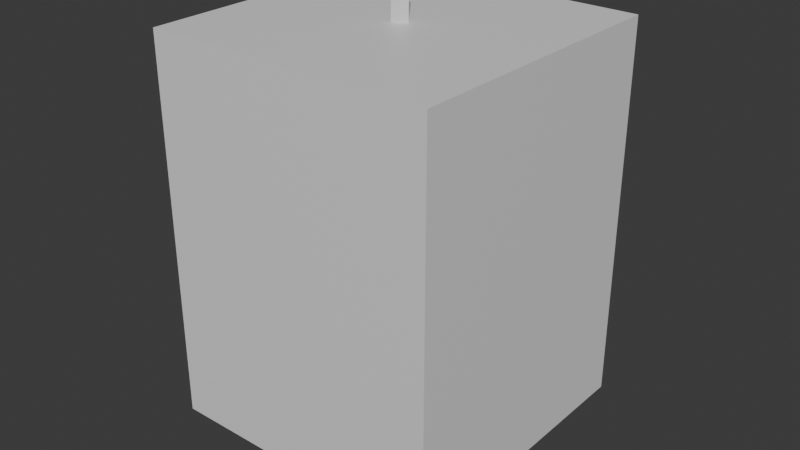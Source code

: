 # Source: pathVisMeshes.blend  (saved by Blender 5.2.44; exported with 4.5.12 LTS)
import bpy
from mathutils import Matrix  # noqa: F401  (used for matrix-valued properties, if any)

bpy.ops.wm.read_factory_settings(use_empty=True)
scene = bpy.context.scene
scene.name = 'Scene'

# ---- collections
col_collection = bpy.data.collections.new('Collection'); scene.collection.children.link(col_collection)

# ---- materials (node trees are filled in below, after node groups)
mat_material = bpy.data.materials.new('Material')
mat_material.alpha_threshold = 0.0
mat_material.use_backface_culling_lightprobe_volume = False
mat_material.roughness = 0.5
mat_material.line_color = (0.0, 0.0, 0.0, 1.0)

# ---- material node trees
mat_material.use_nodes = True; mat_material.node_tree.nodes.clear()
_N = mat_material.node_tree.nodes; _L = mat_material.node_tree.links
n0 = _N.new('ShaderNodeOutputMaterial'); n0.name = 'Material Output'; n0.location = (200, 100)
n1 = _N.new('ShaderNodeBsdfPrincipled'); n1.name = 'Principled BSDF'; n1.location = (-200, 100)
n1.inputs[10].default_value = 0.005
_L.new(n1.outputs[0], n0.inputs[0])
n0.is_active_output = True

# ---- world
world_world = bpy.data.worlds.new('World'); scene.world = world_world
world_world.use_nodes = True; world_world.node_tree.nodes.clear()
_N = world_world.node_tree.nodes; _L = world_world.node_tree.links
n0 = _N.new('ShaderNodeOutputWorld'); n0.name = 'World Output'; n0.location = (200, 100)
n1 = _N.new('ShaderNodeBackground'); n1.name = 'Background'; n1.location = (-200, 100)
n1.inputs[0].default_value = (0.05088, 0.05088, 0.05088, 1.0)
_L.new(n1.outputs[0], n0.inputs[0])
n0.is_active_output = True
world_world.color = (0.05088, 0.05088, 0.05088)
world_world.sun_shadow_jitter_overblur = 0.0

# ---- meshes
me_cube = bpy.data.meshes.new('Cube')
me_cube.from_pydata([(1.0, 1.0, 1.0), (1.0, 1.0, -1.0), (1.0, -1.0, 1.0), (1.0, -1.0, -1.0), (-1.0, 1.0, 1.0), (-1.0, 1.0, -1.0), (-1.0, -1.0, 1.0), (-1.0, -1.0, -1.0)], [], [(0, 4, 6, 2), (3, 2, 6, 7), (7, 6, 4, 5), (5, 1, 3, 7), (1, 0, 2, 3), (5, 4, 0, 1)])
_uv = me_cube.uv_layers.new(name='UVMap')
_uv.uv.foreach_set('vector', [0.625, 0.5, 0.875, 0.5, 0.875, 0.75, 0.625, 0.75, 0.375, 0.75, 0.625, 0.75, 0.625, 1.0, 0.375, 1.0, 0.375, 0.0, 0.625, 0.0, 0.625, 0.25, 0.375, 0.25, 0.125, 0.5, 0.375, 0.5, 0.375, 0.75, 0.125, 0.75, 0.375, 0.5, 0.625, 0.5, 0.625, 0.75, 0.375, 0.75, 0.375, 0.25, 0.625, 0.25, 0.625, 0.5, 0.375, 0.5])
me_cube.materials.append(mat_material)
me_cube.use_mirror_vertex_groups = False
me_cube.update()
me_cylinder = bpy.data.meshes.new('Cylinder')
me_cylinder.from_pydata([(0.0, 0.7723, -1.0), (0.0, 0.7723, 1.0), (0.3589, 0.6839, -1.0), (0.3589, 0.6839, 1.0), (0.6356, 0.4387, -1.0), (0.6356, 0.4387, 1.0), (0.7667, 0.09309, -1.0), (0.7667, 0.09309, 1.0), (0.7221, -0.2739, -1.0), (0.7221, -0.2739, 1.0), (0.5121, -0.5781, -1.0), (0.5121, -0.5781, 1.0), (0.1848, -0.7499, -1.0), (0.1848, -0.7499, 1.0), (-0.1848, -0.7499, -1.0), (-0.1848, -0.7499, 1.0), (-0.5121, -0.5781, -1.0), (-0.5121, -0.5781, 1.0), (-0.7221, -0.2739, -1.0), (-0.7221, -0.2739, 1.0), (-0.7667, 0.09309, -1.0), (-0.7667, 0.09309, 1.0), (-0.6356, 0.4387, -1.0), (-0.6356, 0.4387, 1.0), (-0.3589, 0.6839, -1.0), (-0.3589, 0.6839, 1.0), (0.0, 1.0, -1.0), (0.4647, 0.8855, -1.0), (0.4647, 0.8855, 1.0), (0.0, 1.0, 1.0), (0.823, 0.5681, -1.0), (0.823, 0.5681, 1.0), (0.9927, 0.1205, -1.0), (0.9927, 0.1205, 1.0), (0.935, -0.3546, -1.0), (0.935, -0.3546, 1.0), (0.6631, -0.7485, -1.0), (0.6631, -0.7485, 1.0), (0.2393, -0.9709, -1.0), (0.2393, -0.9709, 1.0), (-0.2393, -0.9709, -1.0), (-0.2393, -0.9709, 1.0), (-0.6631, -0.7485, -1.0), (-0.6631, -0.7485, 1.0), (-0.935, -0.3546, -1.0), (-0.935, -0.3546, 1.0), (-0.9927, 0.1205, -1.0), (-0.9927, 0.1205, 1.0), (-0.823, 0.5681, -1.0), (-0.823, 0.5681, 1.0), (-0.4647, 0.8855, -1.0), (-0.4647, 0.8855, 1.0), (-2.896e-08, 0.5154, -0.9703), (-2.896e-08, 0.5154, 0.9703), (0.3313, 0.3948, -0.9703), (0.3313, 0.3948, 0.9703), (0.5076, 0.0895, -0.9703), (0.5076, 0.0895, 0.9703), (0.4464, -0.2577, -0.9703), (0.4464, -0.2577, 0.9703), (0.1763, -0.4843, -0.9703), (0.1763, -0.4843, 0.9703), (-0.1763, -0.4843, -0.9703), (-0.1763, -0.4843, 0.9703), (-0.4464, -0.2577, -0.9703), (-0.4464, -0.2577, 0.9703), (-0.5076, 0.0895, -0.9703), (-0.5076, 0.0895, 0.9703), (-0.3313, 0.3948, -0.9703), (-0.3313, 0.3948, 0.9703)], [], [(26, 29, 28, 27), (27, 28, 31, 30), (30, 31, 33, 32), (32, 33, 35, 34), (34, 35, 37, 36), (36, 37, 39, 38), (38, 39, 41, 40), (40, 41, 43, 42), (42, 43, 45, 44), (44, 45, 47, 46), (46, 47, 49, 48), (25, 23, 22, 24), (48, 49, 51, 50), (50, 51, 29, 26), (1, 25, 24, 0), (2, 0, 26, 27), (1, 3, 28, 29), (4, 2, 27, 30), (3, 5, 31, 28), (6, 4, 30, 32), (5, 7, 33, 31), (8, 6, 32, 34), (7, 9, 35, 33), (10, 8, 34, 36), (9, 11, 37, 35), (12, 10, 36, 38), (11, 13, 39, 37), (14, 12, 38, 40), (13, 15, 41, 39), (16, 14, 40, 42), (15, 17, 43, 41), (18, 16, 42, 44), (17, 19, 45, 43), (20, 18, 44, 46), (19, 21, 47, 45), (22, 20, 46, 48), (21, 23, 49, 47), (24, 22, 48, 50), (23, 25, 51, 49), (0, 24, 50, 26), (25, 1, 29, 51), (23, 21, 20, 22), (21, 19, 18, 20), (19, 17, 16, 18), (17, 15, 14, 16), (15, 13, 12, 14), (13, 11, 10, 12), (11, 9, 8, 10), (9, 7, 6, 8), (7, 5, 4, 6), (5, 3, 2, 4), (3, 1, 0, 2), (52, 53, 55, 54), (54, 55, 57, 56), (56, 57, 59, 58), (58, 59, 61, 60), (60, 61, 63, 62), (62, 63, 65, 64), (64, 65, 67, 66), (55, 53, 69, 67, 65, 63, 61, 59, 57), (66, 67, 69, 68), (68, 69, 53, 52), (52, 54, 56, 58, 60, 62, 64, 66, 68)])
_uv = me_cylinder.uv_layers.new(name='UVMap')
_uv.uv.foreach_set('vector', [1.0, 0.5, 1.0, 1.0, 0.9231, 1.0, 0.9231, 0.5, 0.9231, 0.5, 0.9231, 1.0, 0.8462, 1.0, 0.8462, 0.5, 0.8462, 0.5, 0.8462, 1.0, 0.7692, 1.0, 0.7692, 0.5, 0.7692, 0.5, 0.7692, 1.0, 0.6923, 1.0, 0.6923, 0.5, 0.6923, 0.5, 0.6923, 1.0, 0.6154, 1.0, 0.6154, 0.5, 0.6154, 0.5, 0.6154, 1.0, 0.5385, 1.0, 0.5385, 0.5, 0.5385, 0.5, 0.5385, 1.0, 0.4615, 1.0, 0.4615, 0.5, 0.4615, 0.5, 0.4615, 1.0, 0.3846, 1.0, 0.3846, 0.5, 0.3846, 0.5, 0.3846, 1.0, 0.3077, 1.0, 0.3077, 0.5, 0.3077, 0.5, 0.3077, 1.0, 0.2308, 1.0, 0.2308, 0.5, 0.2308, 0.5, 0.2308, 1.0, 0.1538, 1.0, 0.1538, 0.5, 0.1639, 0.4141, 0.09745, 0.3553, 0.5975, 0.3553, 0.6639, 0.4141, 0.1538, 0.5, 0.1538, 1.0, 0.07692, 1.0, 0.07692, 0.5, 0.07692, 0.5, 0.07692, 1.0, 4.47e-08, 1.0, 4.47e-08, 0.5, 0.25, 0.4354, 0.1639, 0.4141, 0.6639, 0.4141, 0.75, 0.4354, 0.8361, 0.4141, 0.75, 0.4354, 0.75, 0.49, 0.8615, 0.4625, 0.25, 0.4354, 0.3361, 0.4141, 0.3615, 0.4625, 0.25, 0.49, 0.9025, 0.3553, 0.8361, 0.4141, 0.8615, 0.4625, 0.9475, 0.3863, 0.3361, 0.4141, 0.4025, 0.3553, 0.4475, 0.3863, 0.3615, 0.4625, 0.934, 0.2723, 0.9025, 0.3553, 0.9475, 0.3863, 0.9883, 0.2789, 0.4025, 0.3553, 0.434, 0.2723, 0.4883, 0.2789, 0.4475, 0.3863, 0.9233, 0.1843, 0.934, 0.2723, 0.9883, 0.2789, 0.9744, 0.1649, 0.434, 0.2723, 0.4233, 0.1843, 0.4744, 0.1649, 0.4883, 0.2789, 0.8729, 0.1113, 0.9233, 0.1843, 0.9744, 0.1649, 0.9091, 0.07036, 0.4233, 0.1843, 0.3729, 0.1113, 0.4091, 0.07036, 0.4744, 0.1649, 0.7944, 0.07003, 0.8729, 0.1113, 0.9091, 0.07036, 0.8074, 0.01697, 0.3729, 0.1113, 0.2944, 0.07003, 0.3074, 0.01697, 0.4091, 0.07036, 0.7056, 0.07003, 0.7944, 0.07003, 0.8074, 0.01697, 0.6926, 0.01697, 0.2944, 0.07003, 0.2056, 0.07003, 0.1926, 0.01697, 0.3074, 0.01697, 0.6271, 0.1113, 0.7056, 0.07003, 0.6926, 0.01697, 0.5909, 0.07036, 0.2056, 0.07003, 0.1271, 0.1113, 0.09085, 0.07036, 0.1926, 0.01697, 0.5767, 0.1843, 0.6271, 0.1113, 0.5909, 0.07036, 0.5256, 0.1649, 0.1271, 0.1113, 0.07669, 0.1843, 0.0256, 0.1649, 0.09085, 0.07036, 0.566, 0.2723, 0.5767, 0.1843, 0.5256, 0.1649, 0.5117, 0.2789, 0.07669, 0.1843, 0.06599, 0.2723, 0.01175, 0.2789, 0.0256, 0.1649, 0.5975, 0.3553, 0.566, 0.2723, 0.5117, 0.2789, 0.5525, 0.3863, 0.06599, 0.2723, 0.09745, 0.3553, 0.05248, 0.3863, 0.01175, 0.2789, 0.6639, 0.4141, 0.5975, 0.3553, 0.5525, 0.3863, 0.6385, 0.4625, 0.09745, 0.3553, 0.1639, 0.4141, 0.1385, 0.4625, 0.05248, 0.3863, 0.75, 0.4354, 0.6639, 0.4141, 0.6385, 0.4625, 0.75, 0.49, 0.1639, 0.4141, 0.25, 0.4354, 0.25, 0.49, 0.1385, 0.4625, 0.09745, 0.3553, 0.06599, 0.2723, 0.566, 0.2723, 0.5975, 0.3553, 0.06599, 0.2723, 0.07669, 0.1843, 0.5767, 0.1843, 0.566, 0.2723, 0.07669, 0.1843, 0.1271, 0.1113, 0.6271, 0.1113, 0.5767, 0.1843, 0.1271, 0.1113, 0.2056, 0.07003, 0.7056, 0.07003, 0.6271, 0.1113, 0.2056, 0.07003, 0.2944, 0.07003, 0.7944, 0.07003, 0.7056, 0.07003, 0.2944, 0.07003, 0.3729, 0.1113, 0.8729, 0.1113, 0.7944, 0.07003, 0.3729, 0.1113, 0.4233, 0.1843, 0.9233, 0.1843, 0.8729, 0.1113, 0.4233, 0.1843, 0.434, 0.2723, 0.934, 0.2723, 0.9233, 0.1843, 0.434, 0.2723, 0.4025, 0.3553, 0.9025, 0.3553, 0.934, 0.2723, 0.4025, 0.3553, 0.3361, 0.4141, 0.8361, 0.4141, 0.9025, 0.3553, 0.3361, 0.4141, 0.25, 0.4354, 0.75, 0.4354, 0.8361, 0.4141, 1.0, 0.5, 1.0, 1.0, 0.8889, 1.0, 0.8889, 0.5, 0.8889, 0.5, 0.8889, 1.0, 0.7778, 1.0, 0.7778, 0.5, 0.7778, 0.5, 0.7778, 1.0, 0.6667, 1.0, 0.6667, 0.5, 0.6667, 0.5, 0.6667, 1.0, 0.5556, 1.0, 0.5556, 0.5, 0.5556, 0.5, 0.5556, 1.0, 0.4444, 1.0, 0.4444, 0.5, 0.4444, 0.5, 0.4444, 1.0, 0.3333, 1.0, 0.3333, 0.5, 0.3333, 0.5, 0.3333, 1.0, 0.2222, 1.0, 0.2222, 0.5, 0.4043, 0.4339, 0.25, 0.49, 0.09573, 0.4339, 0.01365, 0.2917, 0.04215, 0.13, 0.1679, 0.02447, 0.3321, 0.02447, 0.4578, 0.13, 0.4864, 0.2917, 0.2222, 0.5, 0.2222, 1.0, 0.1111, 1.0, 0.1111, 0.5, 0.1111, 0.5, 0.1111, 1.0, 4.47e-08, 1.0, 4.47e-08, 0.5, 0.75, 0.49, 0.9043, 0.4339, 0.9864, 0.2917, 0.9578, 0.13, 0.8321, 0.02447, 0.6679, 0.02447, 0.5422, 0.13, 0.5136, 0.2917, 0.5957, 0.4339])
me_cylinder.update()
me_cylinder_001 = bpy.data.meshes.new('Cylinder.001')
me_cylinder_001.from_pydata([(0.0, 0.7723, -1.0), (0.0, 0.7723, 1.0), (0.3589, 0.6839, -1.0), (0.3589, 0.6839, 1.0), (0.6356, 0.4387, -1.0), (0.6356, 0.4387, 1.0), (0.7667, 0.09309, -1.0), (0.7667, 0.09309, 1.0), (0.7221, -0.2739, -1.0), (0.7221, -0.2739, 1.0), (0.5121, -0.5781, -1.0), (0.5121, -0.5781, 1.0), (0.1848, -0.7499, -1.0), (0.1848, -0.7499, 1.0), (-0.1848, -0.7499, -1.0), (-0.1848, -0.7499, 1.0), (-0.5121, -0.5781, -1.0), (-0.5121, -0.5781, 1.0), (-0.7221, -0.2739, -1.0), (-0.7221, -0.2739, 1.0), (-0.7667, 0.09309, -1.0), (-0.7667, 0.09309, 1.0), (-0.6356, 0.4387, -1.0), (-0.6356, 0.4387, 1.0), (-0.3589, 0.6839, -1.0), (-0.3589, 0.6839, 1.0), (0.0, 1.0, -1.0), (0.4647, 0.8855, -1.0), (0.4647, 0.8855, 1.0), (0.0, 1.0, 1.0), (0.823, 0.5681, -1.0), (0.823, 0.5681, 1.0), (0.9927, 0.1205, -1.0), (0.9927, 0.1205, 1.0), (0.935, -0.3546, -1.0), (0.935, -0.3546, 1.0), (0.6631, -0.7485, -1.0), (0.6631, -0.7485, 1.0), (0.2393, -0.9709, -1.0), (0.2393, -0.9709, 1.0), (-0.2393, -0.9709, -1.0), (-0.2393, -0.9709, 1.0), (-0.6631, -0.7485, -1.0), (-0.6631, -0.7485, 1.0), (-0.935, -0.3546, -1.0), (-0.935, -0.3546, 1.0), (-0.9927, 0.1205, -1.0), (-0.9927, 0.1205, 1.0), (-0.823, 0.5681, -1.0), (-0.823, 0.5681, 1.0), (-0.4647, 0.8855, -1.0), (-0.4647, 0.8855, 1.0)], [], [(26, 29, 28, 27), (27, 28, 31, 30), (30, 31, 33, 32), (32, 33, 35, 34), (34, 35, 37, 36), (36, 37, 39, 38), (38, 39, 41, 40), (40, 41, 43, 42), (42, 43, 45, 44), (44, 45, 47, 46), (46, 47, 49, 48), (25, 23, 22, 24), (48, 49, 51, 50), (50, 51, 29, 26), (1, 25, 24, 0), (2, 0, 26, 27), (1, 3, 28, 29), (4, 2, 27, 30), (3, 5, 31, 28), (6, 4, 30, 32), (5, 7, 33, 31), (8, 6, 32, 34), (7, 9, 35, 33), (10, 8, 34, 36), (9, 11, 37, 35), (12, 10, 36, 38), (11, 13, 39, 37), (14, 12, 38, 40), (13, 15, 41, 39), (16, 14, 40, 42), (15, 17, 43, 41), (18, 16, 42, 44), (17, 19, 45, 43), (20, 18, 44, 46), (19, 21, 47, 45), (22, 20, 46, 48), (21, 23, 49, 47), (24, 22, 48, 50), (23, 25, 51, 49), (0, 24, 50, 26), (25, 1, 29, 51), (23, 21, 20, 22), (21, 19, 18, 20), (19, 17, 16, 18), (17, 15, 14, 16), (15, 13, 12, 14), (13, 11, 10, 12), (11, 9, 8, 10), (9, 7, 6, 8), (7, 5, 4, 6), (5, 3, 2, 4), (3, 1, 0, 2)])
_uv = me_cylinder_001.uv_layers.new(name='UVMap')
_uv.uv.foreach_set('vector', [1.0, 0.5, 1.0, 1.0, 0.9231, 1.0, 0.9231, 0.5, 0.9231, 0.5, 0.9231, 1.0, 0.8462, 1.0, 0.8462, 0.5, 0.8462, 0.5, 0.8462, 1.0, 0.7692, 1.0, 0.7692, 0.5, 0.7692, 0.5, 0.7692, 1.0, 0.6923, 1.0, 0.6923, 0.5, 0.6923, 0.5, 0.6923, 1.0, 0.6154, 1.0, 0.6154, 0.5, 0.6154, 0.5, 0.6154, 1.0, 0.5385, 1.0, 0.5385, 0.5, 0.5385, 0.5, 0.5385, 1.0, 0.4615, 1.0, 0.4615, 0.5, 0.4615, 0.5, 0.4615, 1.0, 0.3846, 1.0, 0.3846, 0.5, 0.3846, 0.5, 0.3846, 1.0, 0.3077, 1.0, 0.3077, 0.5, 0.3077, 0.5, 0.3077, 1.0, 0.2308, 1.0, 0.2308, 0.5, 0.2308, 0.5, 0.2308, 1.0, 0.1538, 1.0, 0.1538, 0.5, 0.1639, 0.4141, 0.09745, 0.3553, 0.5975, 0.3553, 0.6639, 0.4141, 0.1538, 0.5, 0.1538, 1.0, 0.07692, 1.0, 0.07692, 0.5, 0.07692, 0.5, 0.07692, 1.0, 4.47e-08, 1.0, 4.47e-08, 0.5, 0.25, 0.4354, 0.1639, 0.4141, 0.6639, 0.4141, 0.75, 0.4354, 0.8361, 0.4141, 0.75, 0.4354, 0.75, 0.49, 0.8615, 0.4625, 0.25, 0.4354, 0.3361, 0.4141, 0.3615, 0.4625, 0.25, 0.49, 0.9025, 0.3553, 0.8361, 0.4141, 0.8615, 0.4625, 0.9475, 0.3863, 0.3361, 0.4141, 0.4025, 0.3553, 0.4475, 0.3863, 0.3615, 0.4625, 0.934, 0.2723, 0.9025, 0.3553, 0.9475, 0.3863, 0.9883, 0.2789, 0.4025, 0.3553, 0.434, 0.2723, 0.4883, 0.2789, 0.4475, 0.3863, 0.9233, 0.1843, 0.934, 0.2723, 0.9883, 0.2789, 0.9744, 0.1649, 0.434, 0.2723, 0.4233, 0.1843, 0.4744, 0.1649, 0.4883, 0.2789, 0.8729, 0.1113, 0.9233, 0.1843, 0.9744, 0.1649, 0.9091, 0.07036, 0.4233, 0.1843, 0.3729, 0.1113, 0.4091, 0.07036, 0.4744, 0.1649, 0.7944, 0.07003, 0.8729, 0.1113, 0.9091, 0.07036, 0.8074, 0.01697, 0.3729, 0.1113, 0.2944, 0.07003, 0.3074, 0.01697, 0.4091, 0.07036, 0.7056, 0.07003, 0.7944, 0.07003, 0.8074, 0.01697, 0.6926, 0.01697, 0.2944, 0.07003, 0.2056, 0.07003, 0.1926, 0.01697, 0.3074, 0.01697, 0.6271, 0.1113, 0.7056, 0.07003, 0.6926, 0.01697, 0.5909, 0.07036, 0.2056, 0.07003, 0.1271, 0.1113, 0.09085, 0.07036, 0.1926, 0.01697, 0.5767, 0.1843, 0.6271, 0.1113, 0.5909, 0.07036, 0.5256, 0.1649, 0.1271, 0.1113, 0.07669, 0.1843, 0.0256, 0.1649, 0.09085, 0.07036, 0.566, 0.2723, 0.5767, 0.1843, 0.5256, 0.1649, 0.5117, 0.2789, 0.07669, 0.1843, 0.06599, 0.2723, 0.01175, 0.2789, 0.0256, 0.1649, 0.5975, 0.3553, 0.566, 0.2723, 0.5117, 0.2789, 0.5525, 0.3863, 0.06599, 0.2723, 0.09745, 0.3553, 0.05248, 0.3863, 0.01175, 0.2789, 0.6639, 0.4141, 0.5975, 0.3553, 0.5525, 0.3863, 0.6385, 0.4625, 0.09745, 0.3553, 0.1639, 0.4141, 0.1385, 0.4625, 0.05248, 0.3863, 0.75, 0.4354, 0.6639, 0.4141, 0.6385, 0.4625, 0.75, 0.49, 0.1639, 0.4141, 0.25, 0.4354, 0.25, 0.49, 0.1385, 0.4625, 0.09745, 0.3553, 0.06599, 0.2723, 0.566, 0.2723, 0.5975, 0.3553, 0.06599, 0.2723, 0.07669, 0.1843, 0.5767, 0.1843, 0.566, 0.2723, 0.07669, 0.1843, 0.1271, 0.1113, 0.6271, 0.1113, 0.5767, 0.1843, 0.1271, 0.1113, 0.2056, 0.07003, 0.7056, 0.07003, 0.6271, 0.1113, 0.2056, 0.07003, 0.2944, 0.07003, 0.7944, 0.07003, 0.7056, 0.07003, 0.2944, 0.07003, 0.3729, 0.1113, 0.8729, 0.1113, 0.7944, 0.07003, 0.3729, 0.1113, 0.4233, 0.1843, 0.9233, 0.1843, 0.8729, 0.1113, 0.4233, 0.1843, 0.434, 0.2723, 0.934, 0.2723, 0.9233, 0.1843, 0.434, 0.2723, 0.4025, 0.3553, 0.9025, 0.3553, 0.934, 0.2723, 0.4025, 0.3553, 0.3361, 0.4141, 0.8361, 0.4141, 0.9025, 0.3553, 0.3361, 0.4141, 0.25, 0.4354, 0.75, 0.4354, 0.8361, 0.4141])
me_cylinder_001.update()
me_sphere = bpy.data.meshes.new('Sphere')
me_sphere.from_pydata([(0.0, 0.0, 1.0), (0.0, 0.9511, 0.309), (0.0, 0.9511, -0.309), (0.0, 0.0, -1.0), (0.3778, 0.4503, 0.809), (0.6113, 0.7286, 0.309), (0.6113, 0.7286, -0.309), (0.3778, 0.4503, -0.809), (0.5789, 0.1021, 0.809), (0.9366, 0.1651, 0.309), (0.9366, 0.1651, -0.309), (0.5789, 0.1021, -0.809), (0.509, -0.2939, 0.809), (0.8236, -0.4755, 0.309), (0.8236, -0.4755, -0.309), (0.509, -0.2939, -0.809), (0.201, -0.5523, 0.809), (0.3253, -0.8937, 0.309), (0.3253, -0.8937, -0.309), (0.201, -0.5523, -0.809), (-0.201, -0.5523, 0.809), (-0.3253, -0.8937, 0.309), (-0.3253, -0.8937, -0.309), (-0.201, -0.5523, -0.809), (-0.509, -0.2939, 0.809), (-0.8236, -0.4755, 0.309), (-0.8236, -0.4755, -0.309), (-0.509, -0.2939, -0.809), (-0.5789, 0.1021, 0.809), (-0.9366, 0.1651, 0.309), (-0.9366, 0.1651, -0.309), (-0.5789, 0.1021, -0.809), (-0.3778, 0.4503, 0.809), (-0.6113, 0.7286, 0.309), (-0.6113, 0.7286, -0.309), (-0.3778, 0.4503, -0.809), (-8.941e-08, 0.5878, 0.809), (-8.941e-08, 0.5878, -0.809)], [], [(3, 37, 7), (2, 1, 5, 6), (36, 0, 4), (37, 2, 6, 7), (1, 36, 4, 5), (5, 4, 8, 9), (3, 7, 11), (6, 5, 9, 10), (4, 0, 8), (7, 6, 10, 11), (9, 8, 12, 13), (3, 11, 15), (10, 9, 13, 14), (8, 0, 12), (11, 10, 14, 15), (13, 12, 16, 17), (3, 15, 19), (14, 13, 17, 18), (12, 0, 16), (15, 14, 18, 19), (17, 16, 20, 21), (3, 19, 23), (18, 17, 21, 22), (16, 0, 20), (19, 18, 22, 23), (21, 20, 24, 25), (3, 23, 27), (22, 21, 25, 26), (20, 0, 24), (23, 22, 26, 27), (25, 24, 28, 29), (3, 27, 31), (26, 25, 29, 30), (24, 0, 28), (27, 26, 30, 31), (29, 28, 32, 33), (3, 31, 35), (30, 29, 33, 34), (28, 0, 32), (31, 30, 34, 35), (33, 32, 36, 1), (3, 35, 37), (34, 33, 1, 2), (32, 0, 36), (35, 34, 2, 37)])
_uv = me_sphere.uv_layers.new(name='UVMap')
_uv.uv.foreach_set('vector', [0.6111, 0.0, 0.6667, 0.2, 0.5556, 0.2, 0.6667, 0.4, 0.6667, 0.6, 0.5556, 0.6, 0.5556, 0.4, 0.6667, 0.8, 0.6111, 1.0, 0.5556, 0.8, 0.6667, 0.2, 0.6667, 0.4, 0.5556, 0.4, 0.5556, 0.2, 0.6667, 0.6, 0.6667, 0.8, 0.5556, 0.8, 0.5556, 0.6, 0.5556, 0.6, 0.5556, 0.8, 0.4444, 0.8, 0.4444, 0.6, 0.5, 0.0, 0.5556, 0.2, 0.4444, 0.2, 0.5556, 0.4, 0.5556, 0.6, 0.4444, 0.6, 0.4444, 0.4, 0.5556, 0.8, 0.5, 1.0, 0.4444, 0.8, 0.5556, 0.2, 0.5556, 0.4, 0.4444, 0.4, 0.4444, 0.2, 0.4444, 0.6, 0.4444, 0.8, 0.3333, 0.8, 0.3333, 0.6, 0.3889, 0.0, 0.4444, 0.2, 0.3333, 0.2, 0.4444, 0.4, 0.4444, 0.6, 0.3333, 0.6, 0.3333, 0.4, 0.4444, 0.8, 0.3889, 1.0, 0.3333, 0.8, 0.4444, 0.2, 0.4444, 0.4, 0.3333, 0.4, 0.3333, 0.2, 0.3333, 0.6, 0.3333, 0.8, 0.2222, 0.8, 0.2222, 0.6, 0.2778, 0.0, 0.3333, 0.2, 0.2222, 0.2, 0.3333, 0.4, 0.3333, 0.6, 0.2222, 0.6, 0.2222, 0.4, 0.3333, 0.8, 0.2778, 1.0, 0.2222, 0.8, 0.3333, 0.2, 0.3333, 0.4, 0.2222, 0.4, 0.2222, 0.2, 0.2222, 0.6, 0.2222, 0.8, 0.1111, 0.8, 0.1111, 0.6, 0.1667, 0.0, 0.2222, 0.2, 0.1111, 0.2, 0.2222, 0.4, 0.2222, 0.6, 0.1111, 0.6, 0.1111, 0.4, 0.2222, 0.8, 0.1667, 1.0, 0.1111, 0.8, 0.2222, 0.2, 0.2222, 0.4, 0.1111, 0.4, 0.1111, 0.2, 0.1111, 0.6, 0.1111, 0.8, 0.0, 0.8, 0.0, 0.6, 0.05556, 0.0, 0.1111, 0.2, 0.0, 0.2, 0.1111, 0.4, 0.1111, 0.6, 0.0, 0.6, 0.0, 0.4, 0.1111, 0.8, 0.05556, 1.0, 0.0, 0.8, 0.1111, 0.2, 0.1111, 0.4, 0.0, 0.4, 0.0, 0.2, 1.0, 0.6, 1.0, 0.8, 0.8889, 0.8, 0.8889, 0.6, 0.9444, 0.0, 1.0, 0.2, 0.8889, 0.2, 1.0, 0.4, 1.0, 0.6, 0.8889, 0.6, 0.8889, 0.4, 1.0, 0.8, 0.9444, 1.0, 0.8889, 0.8, 1.0, 0.2, 1.0, 0.4, 0.8889, 0.4, 0.8889, 0.2, 0.8889, 0.6, 0.8889, 0.8, 0.7778, 0.8, 0.7778, 0.6, 0.8333, 0.0, 0.8889, 0.2, 0.7778, 0.2, 0.8889, 0.4, 0.8889, 0.6, 0.7778, 0.6, 0.7778, 0.4, 0.8889, 0.8, 0.8333, 1.0, 0.7778, 0.8, 0.8889, 0.2, 0.8889, 0.4, 0.7778, 0.4, 0.7778, 0.2, 0.7778, 0.6, 0.7778, 0.8, 0.6667, 0.8, 0.6667, 0.6, 0.7222, 0.0, 0.7778, 0.2, 0.6667, 0.2, 0.7778, 0.4, 0.7778, 0.6, 0.6667, 0.6, 0.6667, 0.4, 0.7778, 0.8, 0.7222, 1.0, 0.6667, 0.8, 0.7778, 0.2, 0.7778, 0.4, 0.6667, 0.4, 0.6667, 0.2])
me_sphere.update()
me_cylinder_002 = bpy.data.meshes.new('Cylinder.002')
me_cylinder_002.from_pydata([(0.0, 1.0, -1.0), (0.0, 1.0, 1.0), (0.9511, 0.309, -1.0), (0.9511, 0.309, 1.0), (0.5878, -0.809, -1.0), (0.5878, -0.809, 1.0), (-0.5878, -0.809, -1.0), (-0.5878, -0.809, 1.0), (-0.9511, 0.309, -1.0), (-0.9511, 0.309, 1.0)], [], [(0, 1, 3, 2), (2, 3, 5, 4), (4, 5, 7, 6), (3, 1, 9, 7, 5), (6, 7, 9, 8), (8, 9, 1, 0), (0, 2, 4, 6, 8)])
_uv = me_cylinder_002.uv_layers.new(name='UVMap')
_uv.uv.foreach_set('vector', [1.0, 0.5, 1.0, 1.0, 0.8, 1.0, 0.8, 0.5, 0.8, 0.5, 0.8, 1.0, 0.6, 1.0, 0.6, 0.5, 0.6, 0.5, 0.6, 1.0, 0.4, 1.0, 0.4, 0.5, 0.4783, 0.3242, 0.25, 0.49, 0.02175, 0.3242, 0.1089, 0.05584, 0.3911, 0.05584, 0.4, 0.5, 0.4, 1.0, 0.2, 1.0, 0.2, 0.5, 0.2, 0.5, 0.2, 1.0, 2.98e-08, 1.0, 2.98e-08, 0.5, 0.75, 0.49, 0.9783, 0.3242, 0.8911, 0.05584, 0.6089, 0.05584, 0.5217, 0.3242])
me_cylinder_002.update()
me_cylinder_003 = bpy.data.meshes.new('Cylinder.003')
me_cylinder_003.from_pydata([(0.0, 1.0, -1.0), (0.0, 1.0, 1.0), (0.9511, 0.309, -1.0), (0.9511, 0.309, 1.0), (0.5878, -0.809, -1.0), (0.5878, -0.809, 1.0), (-0.5878, -0.809, -1.0), (-0.5878, -0.809, 1.0), (-0.9511, 0.309, -1.0), (-0.9511, 0.309, 1.0), (2.682, -10.94, 0.696), (2.682, 10.94, 0.696), (3.373, -10.94, 0.6571), (3.373, 10.94, 0.6571), (4.491, -10.94, 0.6719), (4.491, 10.94, 0.6719), (4.491, -10.94, 0.72), (4.491, 10.94, 0.72), (3.373, -10.94, 0.7349), (3.373, 10.94, 0.7349), (3.688, -10.94, 0.6057), (3.688, 10.94, 0.6057), (3.688, 0.0, -0.1128)], [], [(0, 1, 3, 2), (2, 3, 5, 4), (4, 5, 7, 6), (3, 1, 9, 7, 5), (6, 7, 9, 8), (8, 9, 1, 0), (0, 2, 4, 6, 8), (10, 11, 13, 12), (12, 13, 15, 14), (14, 15, 17, 16), (13, 11, 19, 17, 15), (16, 17, 19, 18), (18, 19, 11, 10), (10, 12, 14, 16, 18), (20, 21, 22)])
_uv = me_cylinder_003.uv_layers.new(name='UVMap')
_uv.uv.foreach_set('vector', [1.0, 0.5, 1.0, 1.0, 0.8, 1.0, 0.8, 0.5, 0.8, 0.5, 0.8, 1.0, 0.6, 1.0, 0.6, 0.5, 0.6, 0.5, 0.6, 1.0, 0.4, 1.0, 0.4, 0.5, 0.4783, 0.3242, 0.25, 0.49, 0.02175, 0.3242, 0.1089, 0.05584, 0.3911, 0.05584, 0.4, 0.5, 0.4, 1.0, 0.2, 1.0, 0.2, 0.5, 0.2, 0.5, 0.2, 1.0, 2.98e-08, 1.0, 2.98e-08, 0.5, 0.75, 0.49, 0.9783, 0.3242, 0.8911, 0.05584, 0.6089, 0.05584, 0.5217, 0.3242, 1.0, 0.5, 1.0, 1.0, 0.8, 1.0, 0.8, 0.5, 0.8, 0.5, 0.8, 1.0, 0.6, 1.0, 0.6, 0.5, 0.6, 0.5, 0.6, 1.0, 0.4, 1.0, 0.4, 0.5, 0.4783, 0.3242, 0.25, 0.49, 0.02175, 0.3242, 0.1089, 0.05584, 0.3911, 0.05584, 0.4, 0.5, 0.4, 1.0, 0.2, 1.0, 0.2, 0.5, 0.2, 0.5, 0.2, 1.0, 2.98e-08, 1.0, 2.98e-08, 0.5, 0.75, 0.49, 0.9783, 0.3242, 0.8911, 0.05584, 0.6089, 0.05584, 0.5217, 0.3242, 0.0, 0.0, 0.0, 0.0, 0.0, 0.0])
me_cylinder_003.update()

# ---- objects
ob_size_box = bpy.data.objects.new('size_box', me_cube)
ob_pathvis_nav_link_in = bpy.data.objects.new('pathvis_nav_link_in', me_cylinder)
ob_pathvis_nav_link_out = bpy.data.objects.new('pathvis_nav_link_out', me_cylinder_001)
ob_pathvis_waypoint = bpy.data.objects.new('pathvis_waypoint', me_sphere)
ob_pathvis_offmesh_point = bpy.data.objects.new('pathvis_offmesh_point', me_cylinder_002)
ob_pathvis_destination = bpy.data.objects.new('pathvis_destination', me_cylinder_003)

# ---- transforms, parenting, visibility, modifiers, constraints
ob_size_box.location = (0.0, 0.0, 1.042)
ob_size_box.scale = (0.75, 0.75, 1.0)
ob_size_box.lock_rotations_4d = False
ob_size_box.empty_display_type = 'ARROWS'
ob_size_box.display_type = 'WIRE'
ob_size_box.lineart.crease_threshold = 0.0
ob_pathvis_nav_link_in.location = (0.0, 0.0, 0.0)
ob_pathvis_nav_link_in.scale = (0.6884, 0.6884, 0.05256)
ob_pathvis_nav_link_out.location = (0.0, 0.0, 0.0)
ob_pathvis_nav_link_out.scale = (0.6884, 0.6884, 0.05256)
ob_pathvis_waypoint.location = (0.0, 0.0, 0.0)
ob_pathvis_waypoint.scale = (0.1941, 0.1941, 0.1941)
ob_pathvis_offmesh_point.location = (0.0, 0.0, 0.0)
ob_pathvis_offmesh_point.rotation_euler = (-0.0, -1.571, 0.0)
ob_pathvis_offmesh_point.scale = (0.08385, 0.08385, 0.1843)
ob_pathvis_destination.location = (0.0, 0.0, 1.281)
ob_pathvis_destination.scale = (0.0409, 0.0409, 1.0)

# ---- collection membership
col_collection.objects.link(ob_size_box)
col_collection.objects.link(ob_pathvis_nav_link_in)
col_collection.objects.link(ob_pathvis_nav_link_out)
col_collection.objects.link(ob_pathvis_waypoint)
col_collection.objects.link(ob_pathvis_offmesh_point)
col_collection.objects.link(ob_pathvis_destination)

# ---- scene / render settings (as saved in the file)
scene.frame_start = 1; scene.frame_end = 250; scene.frame_set(1)
scene.render.engine = 'BLENDER_EEVEE_NEXT'
scene.render.bake_bias = 0.0
scene.render.bake_samples = 0
scene.render.compositor_device = 'GPU'
scene.eevee.use_volume_custom_range = False
scene.eevee.fast_gi_thickness_near = 0.1
scene.eevee.fast_gi_thickness_far = 0.0
scene.eevee.ray_tracing_options.screen_trace_thickness = 0.1
bpy.context.view_layer.update()

# ---- added for rendering (the .blend has no active camera and no usable light): camera, sun
cam_auto = bpy.data.cameras.new('AutoCamera')
cam_auto.lens = 50.0
cam_auto.sensor_width = 36.0
cam_auto.clip_end = 1000.0
ob_auto_camera = bpy.data.objects.new('AutoCamera', cam_auto)
scene.collection.objects.link(ob_auto_camera)
ob_auto_camera.location = (3.01608, -3.61929, 3.45633)
ob_auto_camera.rotation_euler = (1.09748, -7.21219e-08, 0.694738)
scene.camera = ob_auto_camera
light_auto_sun = bpy.data.lights.new('AutoSun', 'SUN')
light_auto_sun.energy = 3.0
light_auto_sun.angle = 0.0523599
ob_auto_sun = bpy.data.objects.new('AutoSun', light_auto_sun)
scene.collection.objects.link(ob_auto_sun)
ob_auto_sun.rotation_euler = (0.872665, 0.174533, 0.523599)
bpy.context.view_layer.update()

